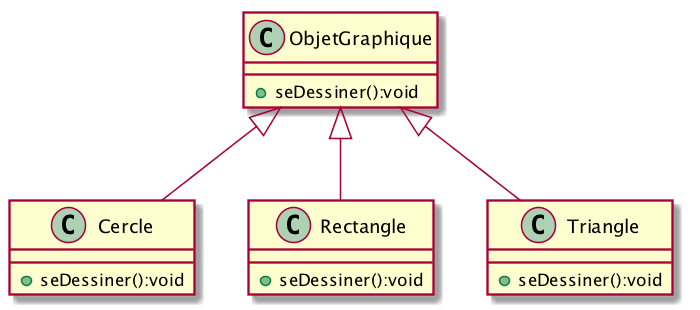

The diagram above was rendered by PlantUML. Its source (embedded in the PNG):
@startuml
scale  700*450
ObjetGraphique <|-- Cercle
ObjetGraphique <|-- Rectangle
ObjetGraphique <|-- Triangle


class ObjetGraphique {
	+seDessiner():void 
}

class Cercle {
	+seDessiner():void 
}

class Rectangle {
	+seDessiner():void 
}

class Triangle {
	+seDessiner():void 
}

@enduml